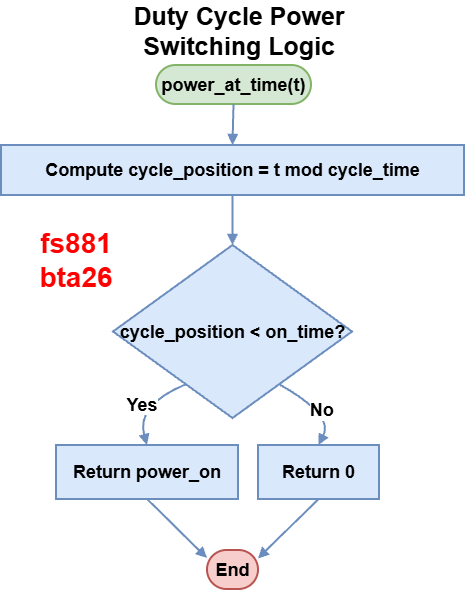

The diagram above was exported from draw.io. Its source (the exported page's mxGraphModel, read from the mxfile embedded in the PNG):
<mxGraphModel dx="1288" dy="703" grid="1" gridSize="10" guides="1" tooltips="1" connect="1" arrows="1" fold="1" page="1" pageScale="1" pageWidth="827" pageHeight="1169" math="0" shadow="0">
  <root>
    <mxCell id="0" />
    <mxCell id="1" parent="0" />
    <mxCell id="wZ8Mt-aiHNv8Kk-6Yyu_-1" parent="1" style="rounded=1;whiteSpace=wrap;arcSize=50;strokeWidth=2;fillColor=#d5e8d4;strokeColor=#82b366;fontSize=18;fontStyle=1" value="power_at_time(t)" vertex="1">
      <mxGeometry height="39" width="155" x="320" y="80" as="geometry" />
    </mxCell>
    <mxCell id="wZ8Mt-aiHNv8Kk-6Yyu_-2" parent="1" style="whiteSpace=wrap;strokeWidth=2;fillColor=#dae8fc;strokeColor=#6c8ebf;fontSize=18;fontStyle=1" value="Compute cycle_position = t mod cycle_time" vertex="1">
      <mxGeometry height="50" width="463" x="165" y="160" as="geometry" />
    </mxCell>
    <mxCell id="wZ8Mt-aiHNv8Kk-6Yyu_-3" parent="1" style="rhombus;strokeWidth=2;whiteSpace=wrap;fillColor=#dae8fc;strokeColor=#6c8ebf;fontSize=18;fontStyle=1" value="cycle_position &lt; on_time?" vertex="1">
      <mxGeometry height="173" width="239" x="277" y="260" as="geometry" />
    </mxCell>
    <mxCell id="wZ8Mt-aiHNv8Kk-6Yyu_-4" parent="1" style="whiteSpace=wrap;strokeWidth=2;fillColor=#dae8fc;strokeColor=#6c8ebf;fontSize=18;fontStyle=1" value="Return power_on" vertex="1">
      <mxGeometry height="54" width="182" x="220" y="460" as="geometry" />
    </mxCell>
    <mxCell id="wZ8Mt-aiHNv8Kk-6Yyu_-5" parent="1" style="whiteSpace=wrap;strokeWidth=2;fillColor=#dae8fc;strokeColor=#6c8ebf;fontSize=18;fontStyle=1" value="Return 0" vertex="1">
      <mxGeometry height="54" width="121" x="422" y="460" as="geometry" />
    </mxCell>
    <mxCell id="wZ8Mt-aiHNv8Kk-6Yyu_-6" parent="1" style="rounded=1;whiteSpace=wrap;arcSize=50;strokeWidth=2;fillColor=#f8cecc;strokeColor=#b85450;fontSize=18;fontStyle=1" value="End" vertex="1">
      <mxGeometry height="39" width="51" x="371" y="565" as="geometry" />
    </mxCell>
    <mxCell id="wZ8Mt-aiHNv8Kk-6Yyu_-7" edge="1" parent="1" source="wZ8Mt-aiHNv8Kk-6Yyu_-1" style="curved=1;startArrow=none;endArrow=block;exitX=0.5;exitY=1;entryX=0.5;entryY=0;rounded=0;fontSize=18;fontStyle=1;fillColor=#dae8fc;strokeColor=#6c8ebf;strokeWidth=2;" target="wZ8Mt-aiHNv8Kk-6Yyu_-2" value="">
      <mxGeometry relative="1" as="geometry">
        <Array as="points" />
      </mxGeometry>
    </mxCell>
    <mxCell id="wZ8Mt-aiHNv8Kk-6Yyu_-8" edge="1" parent="1" source="wZ8Mt-aiHNv8Kk-6Yyu_-2" style="curved=1;startArrow=none;endArrow=block;exitX=0.5;exitY=1;entryX=0.5;entryY=0;rounded=0;fontSize=18;fontStyle=1;fillColor=#dae8fc;strokeColor=#6c8ebf;strokeWidth=2;" target="wZ8Mt-aiHNv8Kk-6Yyu_-3" value="">
      <mxGeometry relative="1" as="geometry">
        <Array as="points" />
      </mxGeometry>
    </mxCell>
    <mxCell id="wZ8Mt-aiHNv8Kk-6Yyu_-9" edge="1" parent="1" source="wZ8Mt-aiHNv8Kk-6Yyu_-3" style="curved=1;startArrow=none;endArrow=block;exitX=0.18;exitY=1;entryX=0.5;entryY=0;rounded=0;fontSize=18;fontStyle=1;fillColor=#dae8fc;strokeColor=#6c8ebf;strokeWidth=2;" target="wZ8Mt-aiHNv8Kk-6Yyu_-4" value="Yes">
      <mxGeometry relative="1" as="geometry">
        <Array as="points">
          <mxPoint x="300" y="420" />
        </Array>
      </mxGeometry>
    </mxCell>
    <mxCell id="wZ8Mt-aiHNv8Kk-6Yyu_-10" edge="1" parent="1" source="wZ8Mt-aiHNv8Kk-6Yyu_-3" style="curved=1;startArrow=none;endArrow=block;exitX=0.82;exitY=1;entryX=0.5;entryY=0;rounded=0;fontSize=18;fontStyle=1;fillColor=#dae8fc;strokeColor=#6c8ebf;strokeWidth=2;" target="wZ8Mt-aiHNv8Kk-6Yyu_-5" value="No">
      <mxGeometry relative="1" as="geometry">
        <Array as="points">
          <mxPoint x="498" y="430" />
        </Array>
      </mxGeometry>
    </mxCell>
    <mxCell id="wZ8Mt-aiHNv8Kk-6Yyu_-11" edge="1" parent="1" source="wZ8Mt-aiHNv8Kk-6Yyu_-4" style="curved=1;startArrow=none;endArrow=block;exitX=0.5;exitY=1;entryX=0.01;entryY=0.21;rounded=0;fontSize=18;fontStyle=1;fillColor=#dae8fc;strokeColor=#6c8ebf;strokeWidth=2;" target="wZ8Mt-aiHNv8Kk-6Yyu_-6" value="">
      <mxGeometry relative="1" as="geometry">
        <Array as="points" />
      </mxGeometry>
    </mxCell>
    <mxCell id="wZ8Mt-aiHNv8Kk-6Yyu_-12" edge="1" parent="1" source="wZ8Mt-aiHNv8Kk-6Yyu_-5" style="curved=1;startArrow=none;endArrow=block;exitX=0.5;exitY=1;entryX=1.01;entryY=0.21;rounded=0;fontSize=18;fontStyle=1;fillColor=#dae8fc;strokeColor=#6c8ebf;strokeWidth=2;" target="wZ8Mt-aiHNv8Kk-6Yyu_-6" value="">
      <mxGeometry relative="1" as="geometry">
        <Array as="points" />
      </mxGeometry>
    </mxCell>
    <mxCell id="qXThZKnGPoRxPbf4aLtd-1" parent="1" style="text;html=1;whiteSpace=wrap;strokeColor=none;fillColor=none;align=center;verticalAlign=middle;rounded=0;fontSize=16;" value="&lt;font style=&quot;font-size: 25px;&quot;&gt;&lt;b style=&quot;&quot;&gt;Duty Cycle Power Switching Logic&lt;/b&gt;&lt;/font&gt;" vertex="1">
      <mxGeometry height="30" width="310" x="248" y="30" as="geometry" />
    </mxCell>
    <mxCell id="W32t7iDldOANgrDTzRf3-1" parent="1" style="text;html=1;whiteSpace=wrap;strokeColor=none;fillColor=none;align=center;verticalAlign=middle;rounded=0;" value="&lt;font style=&quot;font-size: 28px; color: rgb(255, 0, 0);&quot;&gt;&lt;b&gt;fs881&lt;/b&gt;&lt;/font&gt;&lt;div&gt;&lt;font style=&quot;font-size: 28px; color: rgb(255, 0, 0);&quot;&gt;&lt;b&gt;bta26&lt;/b&gt;&lt;/font&gt;&lt;/div&gt;" vertex="1">
      <mxGeometry height="30" width="60" x="210" y="260" as="geometry" />
    </mxCell>
  </root>
</mxGraphModel>